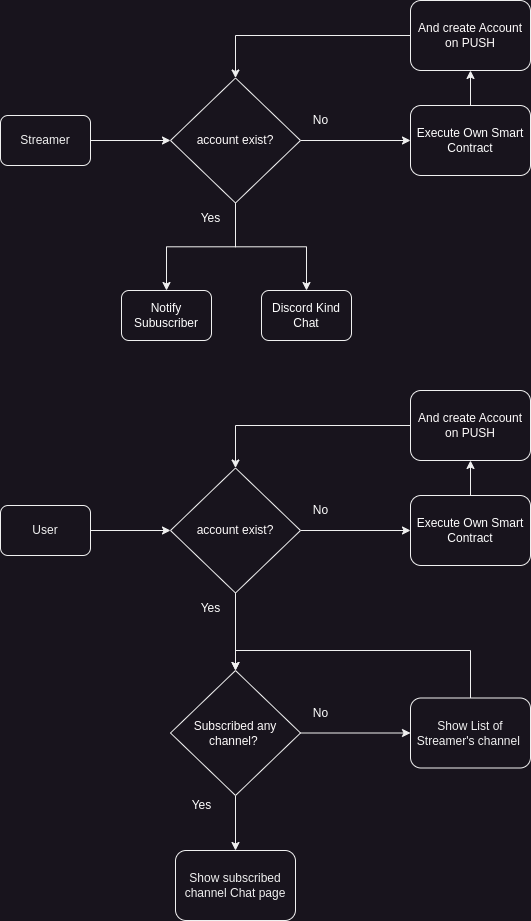

The diagram above was exported from draw.io. Its source (the exported page's mxGraphModel, read from the mxfile embedded in the PNG):
<mxGraphModel dx="1360" dy="742" grid="1" gridSize="10" guides="1" tooltips="1" connect="1" arrows="1" fold="1" page="1" pageScale="1" pageWidth="827" pageHeight="1169" math="0" shadow="0">
  <root>
    <mxCell id="0" />
    <mxCell id="1" parent="0" />
    <mxCell id="-hYsnk38U7Ah4x7BaL98-9" style="edgeStyle=orthogonalEdgeStyle;rounded=0;orthogonalLoop=1;jettySize=auto;html=1;entryX=0;entryY=0.5;entryDx=0;entryDy=0;fontColor=#FFFFFF;" edge="1" parent="1" source="-hYsnk38U7Ah4x7BaL98-4" target="-hYsnk38U7Ah4x7BaL98-6">
      <mxGeometry relative="1" as="geometry" />
    </mxCell>
    <mxCell id="-hYsnk38U7Ah4x7BaL98-4" value="Streamer" style="rounded=1;whiteSpace=wrap;html=1;" vertex="1" parent="1">
      <mxGeometry x="149" y="185" width="90" height="50" as="geometry" />
    </mxCell>
    <mxCell id="-hYsnk38U7Ah4x7BaL98-10" style="edgeStyle=orthogonalEdgeStyle;rounded=0;orthogonalLoop=1;jettySize=auto;html=1;entryX=0;entryY=0.5;entryDx=0;entryDy=0;fontColor=#FFFFFF;" edge="1" parent="1" source="-hYsnk38U7Ah4x7BaL98-6" target="-hYsnk38U7Ah4x7BaL98-7">
      <mxGeometry relative="1" as="geometry" />
    </mxCell>
    <mxCell id="-hYsnk38U7Ah4x7BaL98-20" style="edgeStyle=orthogonalEdgeStyle;rounded=0;orthogonalLoop=1;jettySize=auto;html=1;entryX=0.5;entryY=0;entryDx=0;entryDy=0;fontColor=#FFFFFF;" edge="1" parent="1" source="-hYsnk38U7Ah4x7BaL98-6" target="-hYsnk38U7Ah4x7BaL98-14">
      <mxGeometry relative="1" as="geometry" />
    </mxCell>
    <mxCell id="-hYsnk38U7Ah4x7BaL98-21" style="edgeStyle=orthogonalEdgeStyle;rounded=0;orthogonalLoop=1;jettySize=auto;html=1;entryX=0.5;entryY=0;entryDx=0;entryDy=0;fontColor=#FFFFFF;" edge="1" parent="1" source="-hYsnk38U7Ah4x7BaL98-6" target="-hYsnk38U7Ah4x7BaL98-15">
      <mxGeometry relative="1" as="geometry" />
    </mxCell>
    <mxCell id="-hYsnk38U7Ah4x7BaL98-6" value="&lt;span style=&quot;&quot; class=&quot;S1PPyQ&quot;&gt;&lt;font color=&quot;#fffcfc&quot;&gt;account exist?&lt;/font&gt;&lt;/span&gt;" style="rhombus;whiteSpace=wrap;html=1;" vertex="1" parent="1">
      <mxGeometry x="319" y="147.5" width="130" height="125" as="geometry" />
    </mxCell>
    <mxCell id="-hYsnk38U7Ah4x7BaL98-11" style="edgeStyle=orthogonalEdgeStyle;rounded=0;orthogonalLoop=1;jettySize=auto;html=1;entryX=0.5;entryY=1;entryDx=0;entryDy=0;fontColor=#FFFFFF;" edge="1" parent="1" source="-hYsnk38U7Ah4x7BaL98-7" target="-hYsnk38U7Ah4x7BaL98-8">
      <mxGeometry relative="1" as="geometry" />
    </mxCell>
    <mxCell id="-hYsnk38U7Ah4x7BaL98-7" value="&lt;span style=&quot;&quot; class=&quot;S1PPyQ&quot;&gt;&lt;font color=&quot;#ffffff&quot;&gt;Execute Own Smart Contract&lt;/font&gt;&lt;/span&gt;" style="rounded=1;whiteSpace=wrap;html=1;" vertex="1" parent="1">
      <mxGeometry x="559" y="175" width="120" height="70" as="geometry" />
    </mxCell>
    <mxCell id="-hYsnk38U7Ah4x7BaL98-24" style="edgeStyle=orthogonalEdgeStyle;rounded=0;orthogonalLoop=1;jettySize=auto;html=1;entryX=0.5;entryY=0;entryDx=0;entryDy=0;fontColor=#FFFFFF;" edge="1" parent="1" source="-hYsnk38U7Ah4x7BaL98-8" target="-hYsnk38U7Ah4x7BaL98-6">
      <mxGeometry relative="1" as="geometry" />
    </mxCell>
    <mxCell id="-hYsnk38U7Ah4x7BaL98-8" value="&lt;span style=&quot;&quot; class=&quot;S1PPyQ&quot;&gt;&lt;font color=&quot;#fffcfc&quot;&gt;And create Account on PUSH&lt;/font&gt;&lt;/span&gt;" style="rounded=1;whiteSpace=wrap;html=1;" vertex="1" parent="1">
      <mxGeometry x="559" y="70" width="120" height="70" as="geometry" />
    </mxCell>
    <mxCell id="-hYsnk38U7Ah4x7BaL98-12" value="No" style="text;html=1;align=center;verticalAlign=middle;resizable=0;points=[];autosize=1;strokeColor=none;fillColor=none;fontColor=#FFFFFF;" vertex="1" parent="1">
      <mxGeometry x="449" y="175" width="40" height="30" as="geometry" />
    </mxCell>
    <mxCell id="-hYsnk38U7Ah4x7BaL98-13" value="Yes" style="text;html=1;align=center;verticalAlign=middle;resizable=0;points=[];autosize=1;strokeColor=none;fillColor=none;fontColor=#FFFFFF;" vertex="1" parent="1">
      <mxGeometry x="339" y="272.5" width="40" height="30" as="geometry" />
    </mxCell>
    <mxCell id="-hYsnk38U7Ah4x7BaL98-14" value="&lt;span style=&quot;&quot; class=&quot;S1PPyQ&quot;&gt;&lt;font color=&quot;#ffffff&quot;&gt;Notify Subuscriber&lt;/font&gt;&lt;/span&gt;" style="rounded=1;whiteSpace=wrap;html=1;" vertex="1" parent="1">
      <mxGeometry x="270" y="360" width="90" height="50" as="geometry" />
    </mxCell>
    <mxCell id="-hYsnk38U7Ah4x7BaL98-15" value="&lt;span style=&quot;&quot; class=&quot;S1PPyQ&quot;&gt;&lt;font color=&quot;#ffffff&quot;&gt;Discord Kind Chat&lt;/font&gt;&lt;/span&gt;" style="rounded=1;whiteSpace=wrap;html=1;" vertex="1" parent="1">
      <mxGeometry x="410" y="360" width="90" height="50" as="geometry" />
    </mxCell>
    <mxCell id="-hYsnk38U7Ah4x7BaL98-25" style="edgeStyle=orthogonalEdgeStyle;rounded=0;orthogonalLoop=1;jettySize=auto;html=1;entryX=0;entryY=0.5;entryDx=0;entryDy=0;fontColor=#FFFFFF;" edge="1" parent="1" source="-hYsnk38U7Ah4x7BaL98-26" target="-hYsnk38U7Ah4x7BaL98-30">
      <mxGeometry relative="1" as="geometry" />
    </mxCell>
    <mxCell id="-hYsnk38U7Ah4x7BaL98-26" value="User" style="rounded=1;whiteSpace=wrap;html=1;" vertex="1" parent="1">
      <mxGeometry x="149" y="575" width="90" height="50" as="geometry" />
    </mxCell>
    <mxCell id="-hYsnk38U7Ah4x7BaL98-27" style="edgeStyle=orthogonalEdgeStyle;rounded=0;orthogonalLoop=1;jettySize=auto;html=1;entryX=0;entryY=0.5;entryDx=0;entryDy=0;fontColor=#FFFFFF;" edge="1" parent="1" source="-hYsnk38U7Ah4x7BaL98-30" target="-hYsnk38U7Ah4x7BaL98-32">
      <mxGeometry relative="1" as="geometry" />
    </mxCell>
    <mxCell id="-hYsnk38U7Ah4x7BaL98-40" style="edgeStyle=orthogonalEdgeStyle;rounded=0;orthogonalLoop=1;jettySize=auto;html=1;entryX=0.5;entryY=0;entryDx=0;entryDy=0;fontColor=#FFFFFF;" edge="1" parent="1" source="-hYsnk38U7Ah4x7BaL98-30" target="-hYsnk38U7Ah4x7BaL98-39">
      <mxGeometry relative="1" as="geometry" />
    </mxCell>
    <mxCell id="-hYsnk38U7Ah4x7BaL98-30" value="&lt;span style=&quot;&quot; class=&quot;S1PPyQ&quot;&gt;&lt;font color=&quot;#fffcfc&quot;&gt;account exist?&lt;/font&gt;&lt;/span&gt;" style="rhombus;whiteSpace=wrap;html=1;" vertex="1" parent="1">
      <mxGeometry x="319" y="537.5" width="130" height="125" as="geometry" />
    </mxCell>
    <mxCell id="-hYsnk38U7Ah4x7BaL98-31" style="edgeStyle=orthogonalEdgeStyle;rounded=0;orthogonalLoop=1;jettySize=auto;html=1;entryX=0.5;entryY=1;entryDx=0;entryDy=0;fontColor=#FFFFFF;" edge="1" parent="1" source="-hYsnk38U7Ah4x7BaL98-32" target="-hYsnk38U7Ah4x7BaL98-34">
      <mxGeometry relative="1" as="geometry" />
    </mxCell>
    <mxCell id="-hYsnk38U7Ah4x7BaL98-32" value="&lt;span style=&quot;&quot; class=&quot;S1PPyQ&quot;&gt;&lt;font color=&quot;#ffffff&quot;&gt;Execute Own Smart Contract&lt;/font&gt;&lt;/span&gt;" style="rounded=1;whiteSpace=wrap;html=1;" vertex="1" parent="1">
      <mxGeometry x="559" y="565" width="120" height="70" as="geometry" />
    </mxCell>
    <mxCell id="-hYsnk38U7Ah4x7BaL98-33" style="edgeStyle=orthogonalEdgeStyle;rounded=0;orthogonalLoop=1;jettySize=auto;html=1;entryX=0.5;entryY=0;entryDx=0;entryDy=0;fontColor=#FFFFFF;" edge="1" parent="1" source="-hYsnk38U7Ah4x7BaL98-34" target="-hYsnk38U7Ah4x7BaL98-30">
      <mxGeometry relative="1" as="geometry" />
    </mxCell>
    <mxCell id="-hYsnk38U7Ah4x7BaL98-34" value="&lt;span style=&quot;&quot; class=&quot;S1PPyQ&quot;&gt;&lt;font color=&quot;#fffcfc&quot;&gt;And create Account on PUSH&lt;/font&gt;&lt;/span&gt;" style="rounded=1;whiteSpace=wrap;html=1;" vertex="1" parent="1">
      <mxGeometry x="559" y="460" width="120" height="70" as="geometry" />
    </mxCell>
    <mxCell id="-hYsnk38U7Ah4x7BaL98-35" value="No" style="text;html=1;align=center;verticalAlign=middle;resizable=0;points=[];autosize=1;strokeColor=none;fillColor=none;fontColor=#FFFFFF;" vertex="1" parent="1">
      <mxGeometry x="449" y="565" width="40" height="30" as="geometry" />
    </mxCell>
    <mxCell id="-hYsnk38U7Ah4x7BaL98-36" value="Yes" style="text;html=1;align=center;verticalAlign=middle;resizable=0;points=[];autosize=1;strokeColor=none;fillColor=none;fontColor=#FFFFFF;" vertex="1" parent="1">
      <mxGeometry x="339" y="662.5" width="40" height="30" as="geometry" />
    </mxCell>
    <mxCell id="-hYsnk38U7Ah4x7BaL98-46" style="edgeStyle=orthogonalEdgeStyle;rounded=0;orthogonalLoop=1;jettySize=auto;html=1;entryX=0.5;entryY=0;entryDx=0;entryDy=0;fontColor=#FFFFFF;" edge="1" parent="1" source="-hYsnk38U7Ah4x7BaL98-39" target="-hYsnk38U7Ah4x7BaL98-44">
      <mxGeometry relative="1" as="geometry" />
    </mxCell>
    <mxCell id="-hYsnk38U7Ah4x7BaL98-50" style="edgeStyle=orthogonalEdgeStyle;rounded=0;orthogonalLoop=1;jettySize=auto;html=1;entryX=0;entryY=0.5;entryDx=0;entryDy=0;fontColor=#FFFFFF;" edge="1" parent="1" source="-hYsnk38U7Ah4x7BaL98-39" target="-hYsnk38U7Ah4x7BaL98-41">
      <mxGeometry relative="1" as="geometry" />
    </mxCell>
    <mxCell id="-hYsnk38U7Ah4x7BaL98-39" value="&lt;span style=&quot;&quot; class=&quot;S1PPyQ&quot;&gt;&lt;font color=&quot;#fffcfc&quot;&gt;Subscribed any channel?&amp;nbsp;&lt;/font&gt;&lt;/span&gt;" style="rhombus;whiteSpace=wrap;html=1;" vertex="1" parent="1">
      <mxGeometry x="319" y="740" width="130" height="125" as="geometry" />
    </mxCell>
    <mxCell id="-hYsnk38U7Ah4x7BaL98-51" style="edgeStyle=orthogonalEdgeStyle;rounded=0;orthogonalLoop=1;jettySize=auto;html=1;entryX=0.5;entryY=0;entryDx=0;entryDy=0;fontColor=#FFFFFF;" edge="1" parent="1" source="-hYsnk38U7Ah4x7BaL98-41" target="-hYsnk38U7Ah4x7BaL98-39">
      <mxGeometry relative="1" as="geometry">
        <Array as="points">
          <mxPoint x="619" y="720" />
          <mxPoint x="384" y="720" />
        </Array>
      </mxGeometry>
    </mxCell>
    <mxCell id="-hYsnk38U7Ah4x7BaL98-41" value="Show List of Streamer's channel&amp;nbsp;" style="rounded=1;whiteSpace=wrap;html=1;" vertex="1" parent="1">
      <mxGeometry x="559" y="767.5" width="120" height="70" as="geometry" />
    </mxCell>
    <mxCell id="-hYsnk38U7Ah4x7BaL98-43" value="No" style="text;html=1;align=center;verticalAlign=middle;resizable=0;points=[];autosize=1;strokeColor=none;fillColor=none;fontColor=#FFFFFF;" vertex="1" parent="1">
      <mxGeometry x="449" y="767.5" width="40" height="30" as="geometry" />
    </mxCell>
    <mxCell id="-hYsnk38U7Ah4x7BaL98-44" value="Show subscribed channel Chat page" style="rounded=1;whiteSpace=wrap;html=1;" vertex="1" parent="1">
      <mxGeometry x="324" y="920" width="120" height="70" as="geometry" />
    </mxCell>
    <mxCell id="-hYsnk38U7Ah4x7BaL98-48" value="Yes" style="text;html=1;align=center;verticalAlign=middle;resizable=0;points=[];autosize=1;strokeColor=none;fillColor=none;fontColor=#FFFFFF;" vertex="1" parent="1">
      <mxGeometry x="330" y="860" width="40" height="30" as="geometry" />
    </mxCell>
  </root>
</mxGraphModel>